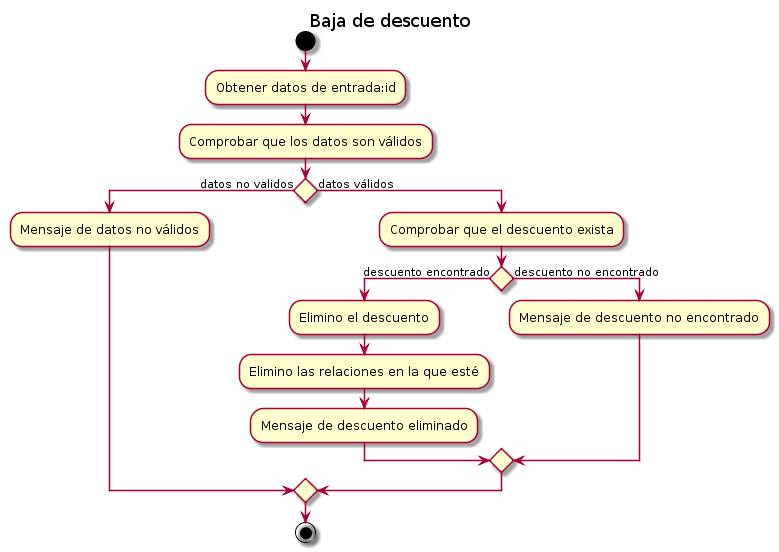

The diagram above was rendered by PlantUML. Its source (embedded in the PNG):
@startuml
title Baja de descuento


start

:Obtener datos de entrada:id; 
:Comprobar que los datos son válidos; 


if () then (datos no validos)
  :Mensaje de datos no válidos;
else (datos válidos)

  :Comprobar que el descuento exista;
  if () then (descuento encontrado)
    :Elimino el descuento;
    :Elimino las relaciones en la que esté;
    :Mensaje de descuento eliminado;
  else (descuento no encontrado)
    :Mensaje de descuento no encontrado;
  endif
endif


stop
@enduml